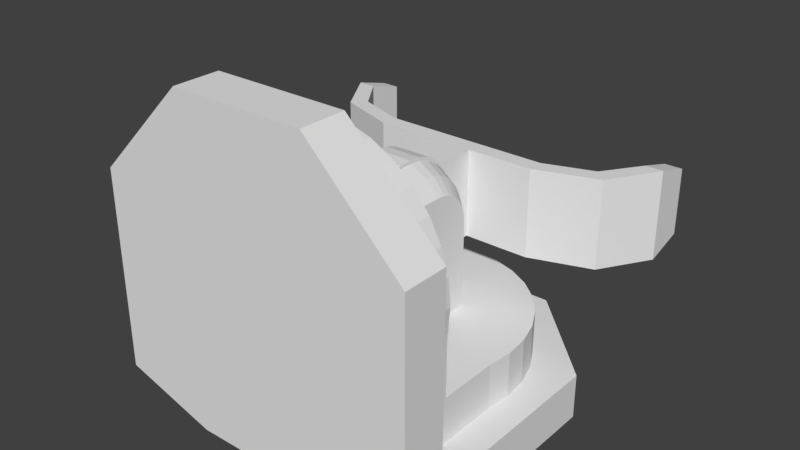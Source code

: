 # Source: QuarterGrabberArm.blend  (saved by Blender 2.79.0; exported with 4.5.12 LTS)
import bpy
from mathutils import Matrix  # noqa: F401  (used for matrix-valued properties, if any)

bpy.ops.wm.read_factory_settings(use_empty=True)
scene = bpy.context.scene
scene.name = 'Scene'

# ---- collections
col_collection_1 = bpy.data.collections.new('Collection 1'); scene.collection.children.link(col_collection_1)

# ---- world
world_world = bpy.data.worlds.new('World'); scene.world = world_world
world_world.color = (0.05088, 0.05088, 0.05088)
world_world.use_sun_shadow = False
world_world.sun_shadow_jitter_overblur = 0.0
world_world.cycles.sampling_method = 'MANUAL'

# ---- meshes
me_circle_002 = bpy.data.meshes.new('Circle.002')
me_circle_002.from_pydata([(-0.1864, 0.45, 0.3717), (0.1864, 0.45, 0.3717), (0.45, 0.1864, 0.3717), (-0.45, 0.1864, 0.5), (-0.1864, 0.45, 0.5), (-0.45, -0.3717, 0.5), (-0.1864, -0.45, 0.5), (0.1864, -0.45, 0.5), (0.45, -0.3717, 0.5), (0.45, 0.1864, 0.5), (0.1864, 0.45, 0.5), (-0.45, -0.3717, 0.3717), (-0.45, 0.1864, 0.3717), (0.3595, -0.2435, 0.3717), (0.3595, -0.07151, 0.3717), (0.3595, -0.07151, 0.2435), (0.3665, -1.895e-07, 0.3717), (0.3665, -2.007e-07, 0.2435), (0.3595, 0.0715, 0.3717), (0.3595, 0.0715, 0.2435), (0.3386, 0.1403, 0.3717), (0.3386, 0.1403, 0.2435), (0.3048, 0.2036, 0.3717), (0.3048, 0.2036, 0.2435), (0.2592, 0.2592, 0.3717), (0.2592, 0.2592, 0.2435), (0.2036, 0.3048, 0.3717), (0.2036, 0.3048, 0.2435), (0.1403, 0.3386, 0.3717), (0.1403, 0.3386, 0.2435), (0.0715, 0.3595, 0.3717), (0.0715, 0.3595, 0.2435), (-8.724e-08, 0.3665, 0.3717), (-8.724e-08, 0.3665, 0.2435), (-0.0715, 0.3595, 0.3717), (-0.0715, 0.3595, 0.2435), (-0.1403, 0.3386, 0.3717), (-0.1403, 0.3386, 0.2435), (-0.2036, 0.3048, 0.3717), (-0.2036, 0.3048, 0.2435), (-0.2592, 0.2592, 0.3717), (-0.2592, 0.2592, 0.2435), (-0.3048, 0.2036, 0.3717), (-0.3048, 0.2036, 0.2435), (-0.3386, 0.1403, 0.3717), (-0.3386, 0.1403, 0.2435), (-0.3595, 0.0715, 0.3717), (-0.3595, 0.0715, 0.2435), (-0.3665, -5.157e-07, 0.3717), (-0.3665, -5.269e-07, 0.2435), (-0.3595, -0.07151, 0.3717), (-0.3595, -0.07151, 0.2435), (-0.3595, -0.2435, 0.3717), (-0.1864, -0.3717, -0.45), (0.1864, -0.3717, -0.45), (0.45, -0.3717, -0.1864), (0.45, -0.3717, 0.3717), (-0.45, -0.5, 0.3717), (-0.1864, -0.5, 0.45), (-0.45, -0.5, -0.1864), (-0.1864, -0.5, -0.45), (0.1864, -0.5, -0.45), (0.45, -0.5, -0.1864), (0.45, -0.5, 0.3717), (0.1864, -0.5, 0.45), (-0.45, -0.3717, -0.1864), (3.218e-08, -0.3717, -0.3665), (3.218e-08, -0.2435, -0.3665), (0.0715, -0.3717, -0.3595), (0.0715, -0.2435, -0.3595), (0.1403, -0.3717, -0.3386), (0.1403, -0.2435, -0.3386), (0.2036, -0.3717, -0.3048), (0.2036, -0.2435, -0.3048), (0.2592, -0.3717, -0.2592), (0.2592, -0.2435, -0.2592), (0.3048, -0.3717, -0.2036), (0.3048, -0.2435, -0.2036), (0.3386, -0.3717, -0.1403), (0.3386, -0.2435, -0.1403), (0.3595, -0.3717, -0.07151), (0.3595, -0.2435, -0.07151), (0.3665, -0.3717, -2.057e-07), (0.3665, -0.2435, -2.113e-07), (0.3595, -0.3717, 0.0715), (0.3595, -0.2435, 0.0715), (0.3595, -0.3717, 0.2435), (-0.3595, -0.3717, 0.2435), (0.3595, -0.2435, 0.2435), (-0.3595, -0.2435, 0.2435), (0.3595, -0.3717, 0.3717), (-0.3595, -0.3717, 0.0715), (-0.3595, -0.2435, 0.0715), (-0.3665, -0.3717, -5.32e-07), (-0.3665, -0.2435, -5.376e-07), (-0.3595, -0.3717, -0.07151), (-0.3595, -0.2435, -0.07151), (-0.3386, -0.3717, -0.1403), (-0.3386, -0.2435, -0.1403), (-0.3048, -0.3717, -0.2036), (-0.3048, -0.2435, -0.2036), (-0.2592, -0.3717, -0.2592), (-0.2592, -0.2435, -0.2592), (-0.2036, -0.3717, -0.3048), (-0.2036, -0.2435, -0.3048), (-0.1403, -0.3717, -0.3386), (-0.1403, -0.2435, -0.3386), (-0.0715, -0.3717, -0.3595), (-0.0715, -0.2435, -0.3595), (-0.3595, -0.3717, 0.3717), (-0.1864, -0.45, 0.45), (0.1864, -0.45, 0.45), (0.143, 0.1039, -4.215e-08), (0.1039, 0.143, -4.215e-08), (0.05463, 0.1681, -3.161e-08), (-0.05463, 0.1681, -2.108e-08), (-0.1039, 0.143, -5.269e-08), (-0.143, 0.1039, -5.269e-08), (0.143, 0.1019, -0.02027), (0.1039, 0.1403, -0.0279), (0.05463, 0.1649, -0.0328), (-0.05463, 0.1649, -0.0328), (-0.1039, 0.1403, -0.0279), (-0.143, 0.1019, -0.02027), (0.143, 0.09601, -0.03977), (0.1039, 0.1321, -0.05473), (0.05463, 0.1553, -0.06434), (-0.05463, 0.1553, -0.06434), (-0.1039, 0.1321, -0.05473), (-0.143, 0.09601, -0.03977), (0.143, 0.0864, -0.05773), (0.1039, 0.1189, -0.07946), (0.05463, 0.1398, -0.09341), (-0.05463, 0.1398, -0.09341), (-0.1039, 0.1189, -0.07946), (-0.143, 0.0864, -0.05773), (0.143, 0.07348, -0.07348), (0.1039, 0.1011, -0.1011), (0.05463, 0.1189, -0.1189), (-0.05463, 0.1189, -0.1189), (-0.1039, 0.1011, -0.1011), (-0.143, 0.07348, -0.07348), (0.143, 0.05773, -0.0864), (0.1039, 0.07946, -0.1189), (0.05463, 0.09341, -0.1398), (-0.05463, 0.09341, -0.1398), (-0.1039, 0.07946, -0.1189), (-0.143, 0.05773, -0.0864), (0.143, 0.03977, -0.09601), (0.1039, 0.05474, -0.1321), (0.05463, 0.06434, -0.1553), (-0.05463, 0.06434, -0.1553), (-0.1039, 0.05474, -0.1321), (-0.143, 0.03977, -0.09601), (0.143, 0.02027, -0.1019), (0.1039, 0.0279, -0.1403), (0.05463, 0.0328, -0.1649), (-0.05463, 0.0328, -0.1649), (-0.1039, 0.0279, -0.1403), (-0.143, 0.02027, -0.1019), (0.143, 1.791e-07, -0.1039), (0.1039, 1.686e-07, -0.143), (0.05463, 1.581e-07, -0.1681), (-0.05463, 1.791e-07, -0.1681), (-0.1039, 1.686e-07, -0.143), (-0.143, 1.791e-07, -0.1039), (-0.143, -0.2435, 0.2435), (0.143, -0.2435, 0.2435), (0.05463, -0.2435, 0.2435), (-0.05463, -0.2435, 0.2435), (0.143, 0.1039, 0.2435), (0.1039, 0.143, 0.2435), (0.05463, 0.1681, 0.2435), (-0.05463, 0.1681, 0.2435), (-0.1039, 0.143, 0.2435), (-0.143, 0.1039, 0.2435), (0.143, -0.2435, -0.1039), (0.1039, -0.2435, -0.143), (0.05463, -0.2435, -0.1681), (-0.05463, -0.2435, -0.1681), (-0.1039, -0.2435, -0.143), (-0.143, -0.2435, -0.1039)], [], [(56, 2, 9, 8), (2, 1, 10, 9), (1, 0, 4, 10), (0, 12, 3, 4), (12, 11, 5, 3), (14, 15, 17, 16), (16, 17, 19, 18), (18, 19, 21, 20), (20, 21, 23, 22), (22, 23, 25, 24), (24, 25, 27, 26), (26, 27, 29, 28), (28, 29, 31, 30), (30, 31, 33, 32), (32, 33, 35, 34), (34, 35, 37, 36), (36, 37, 39, 38), (38, 39, 41, 40), (40, 41, 43, 42), (42, 43, 45, 44), (44, 45, 47, 46), (46, 47, 49, 48), (48, 49, 51, 50), (0, 1, 28, 30, 32, 34, 36), (11, 12, 44, 46, 48, 50, 52), (2, 56, 13, 14, 16, 18, 20), (1, 2, 20, 22, 24, 26, 28), (12, 0, 36, 38, 40, 42, 44), (84, 85, 88, 86), (3, 5, 6, 7, 8, 9, 10, 4), (65, 53, 60, 59), (53, 54, 61, 60), (54, 55, 62, 61), (55, 56, 63, 62), (11, 65, 59, 57), (66, 67, 69, 68), (68, 69, 71, 70), (70, 71, 73, 72), (72, 73, 75, 74), (74, 75, 77, 76), (76, 77, 79, 78), (78, 79, 81, 80), (80, 81, 83, 82), (82, 83, 85, 84), (91, 92, 94, 93), (93, 94, 96, 95), (95, 96, 98, 97), (97, 98, 100, 99), (99, 100, 102, 101), (101, 102, 104, 103), (103, 104, 106, 105), (105, 106, 108, 107), (107, 108, 67, 66), (92, 91, 87, 89), (65, 11, 87, 91, 93, 95, 97), (54, 53, 105, 107, 66, 68, 70), (56, 55, 78, 80, 82, 84, 86), (15, 14, 13, 88), (55, 54, 70, 72, 74, 76, 78), (50, 51, 89, 52), (53, 65, 97, 99, 101, 103, 105), (57, 59, 60, 61, 62, 63, 64, 58), (87, 109, 52, 89), (11, 109, 87), (52, 109, 11), (86, 88, 13, 90), (86, 90, 56), (90, 13, 56), (85, 92, 89, 88), (51, 15, 88, 89), (67, 108, 106, 104, 102, 100, 98, 96, 94, 92, 85, 83, 81, 79, 77, 75, 73, 71, 69), (17, 15, 51, 49, 47, 45, 43, 41, 39, 37, 35, 33, 31, 29, 27, 25, 23, 21, 19), (7, 6, 110, 111), (58, 64, 111, 110), (6, 5, 11, 110), (58, 110, 11, 57), (7, 111, 56, 8), (64, 63, 56, 111), (116, 115, 121, 122), (114, 113, 119, 120), (117, 116, 122, 123), (113, 112, 118, 119), (119, 118, 124, 125), (122, 121, 127, 128), (120, 119, 125, 126), (123, 122, 128, 129), (125, 124, 130, 131), (128, 127, 133, 134), (126, 125, 131, 132), (129, 128, 134, 135), (131, 130, 136, 137), (134, 133, 139, 140), (132, 131, 137, 138), (135, 134, 140, 141), (141, 140, 146, 147), (137, 136, 142, 143), (140, 139, 145, 146), (138, 137, 143, 144), (144, 143, 149, 150), (147, 146, 152, 153), (143, 142, 148, 149), (146, 145, 151, 152), (152, 151, 157, 158), (150, 149, 155, 156), (153, 152, 158, 159), (149, 148, 154, 155), (155, 154, 160, 161), (158, 157, 163, 164), (156, 155, 161, 162), (159, 158, 164, 165), (115, 116, 174, 173), (162, 161, 177, 178), (164, 163, 179, 180), (116, 117, 175, 174), (112, 113, 171, 170), (165, 164, 180, 181), (161, 160, 176, 177), (113, 114, 172, 171), (123, 129, 135, 141, 147, 153, 159, 165, 181, 166, 175, 117), (118, 112, 170, 167, 176, 160, 154, 148, 142, 136, 130, 124), (120, 126, 132, 138, 144, 150, 156, 162, 178, 168, 172, 114), (115, 173, 169, 179, 163, 157, 151, 145, 139, 133, 127, 121)])
me_circle_002.use_remesh_preserve_volume = False
me_circle_002.use_remesh_preserve_attributes = False
me_circle_002.use_mirror_vertex_groups = False
me_circle_002.update()
me_circle_000 = bpy.data.meshes.new('Circle.000')
me_circle_000.from_pydata([(0.45, -0.0932, -0.55), (0.45, 0.0932, -0.55), (0.5, 0.0932, -0.55), (0.5, -0.0932, -0.55), (0.5, 0.125, -0.4419), (0.5, -0.125, -0.4419), (0.45, -0.125, -0.4419), (0.45, 0.125, -0.4419), (0.3778, -0.125, -0.3356), (0.4131, -0.125, -0.3003), (0.3778, 0.125, -0.3356), (0.4131, 0.125, -0.3003), (0.2398, -0.125, -0.288), (0.2398, -0.125, -0.2416), (0.2398, 0.125, -0.288), (0.2398, 0.125, -0.2416), (0.05178, -0.125, -0.288), (0.05178, -0.125, -0.2416), (0.05178, 0.125, -0.288), (0.05178, 0.125, -0.2416), (-0.45, -0.0932, -0.55), (-0.45, 0.0932, -0.55), (-0.5, 0.0932, -0.55), (-0.5, -0.0932, -0.55), (-0.5, 0.125, -0.4419), (-0.5, -0.125, -0.4419), (-0.45, -0.125, -0.4419), (-0.45, 0.125, -0.4419), (-0.3778, -0.125, -0.3356), (-0.4131, -0.125, -0.3003), (-0.3778, 0.125, -0.3356), (-0.4131, 0.125, -0.3003), (-0.2398, -0.125, -0.288), (-0.2398, -0.125, -0.2416), (-0.2398, 0.125, -0.288), (-0.2398, 0.125, -0.2416), (-0.05178, -0.125, -0.288), (-0.05178, -0.125, -0.2416), (-0.05178, 0.125, -0.288), (-0.05178, 0.125, -0.2416), (0.05178, -0.0345, -0.1734), (-0.05178, -0.0345, -0.1734), (0.05178, -0.06766, -0.1634), (-0.05178, -0.06766, -0.1634), (0.05178, -0.09823, -0.147), (-0.05178, -0.09823, -0.147), (0.05178, -0.125, -0.125), (-0.05178, -0.125, -0.125), (0.05178, -0.147, -0.09823), (-0.05178, -0.147, -0.09823), (0.05178, -0.1634, -0.06766), (-0.05178, -0.1634, -0.06766), (0.05178, -0.1734, -0.03449), (-0.05178, -0.1734, -0.03449), (0.05178, -0.1768, 2.384e-07), (-0.05178, -0.1768, 2.384e-07), (0.05178, -0.1734, 0.0345), (-0.05178, -0.1734, 0.0345), (0.05178, -0.1634, 0.06766), (-0.05178, -0.1634, 0.06766), (0.05178, -0.147, 0.09823), (-0.05178, -0.147, 0.09823), (0.05178, -0.125, 0.125), (-0.05178, -0.125, 0.125), (0.05178, -0.09823, 0.147), (-0.05178, -0.09823, 0.147), (0.05178, -0.06766, 0.1634), (-0.05178, -0.06766, 0.1634), (0.05178, -0.0345, 0.1734), (-0.05178, -0.0345, 0.1734), (0.05178, 2.969e-08, 0.1768), (-0.05178, 1.861e-08, 0.1768), (0.05178, 0.0345, 0.1734), (-0.05178, 0.0345, 0.1734), (0.05178, 0.06766, 0.1634), (-0.05178, 0.06766, 0.1634), (0.05178, 0.09823, 0.147), (-0.05178, 0.09823, 0.147), (0.05178, 0.125, 0.125), (-0.05178, 0.125, 0.125), (0.05178, 0.147, 0.09823), (-0.05178, 0.147, 0.09823), (0.05178, 0.1634, 0.06766), (-0.05178, 0.1634, 0.06766), (0.05178, 0.1734, 0.0345), (-0.05178, 0.1734, 0.0345), (0.05178, 0.1768, 1.192e-07), (-0.05178, 0.1768, 2.384e-07), (0.05178, 0.1734, -0.03449), (-0.05178, 0.1734, -0.03449), (0.05178, 0.1634, -0.06766), (-0.05178, 0.1634, -0.06766), (0.05178, 0.147, -0.09823), (-0.05178, 0.147, -0.09823), (0.05178, 0.125, -0.125), (-0.05178, 0.125, -0.125), (0.05178, 0.09823, -0.147), (-0.05178, 0.09823, -0.147), (0.05178, 0.06766, -0.1634), (-0.05178, 0.06766, -0.1634), (0.05178, 0.0345, -0.1734), (-0.05178, 0.0345, -0.1734), (0.05178, -3.009e-08, -0.1768), (-0.05178, -7.928e-09, -0.1768), (0.45, -1.108e-07, -0.55), (0.5, -1.406e-07, -0.55), (0.5, 1.202e-07, -0.4419), (0.45, 1.5e-07, -0.4419), (0.4131, 1.202e-07, -0.3003), (0.3778, 1.5e-07, -0.3356), (0.2398, 6.06e-08, -0.2416), (0.2398, 9.04e-08, -0.288), (0.05178, -5.861e-08, -0.2416), (0.05178, -2.881e-08, -0.288), (-0.45, -1.108e-07, -0.55), (-0.5, -1.406e-07, -0.55), (-0.5, 1.202e-07, -0.4419), (-0.45, 1.5e-07, -0.4419), (-0.4131, 1.202e-07, -0.3003), (-0.3778, 1.5e-07, -0.3356), (-0.2398, 6.06e-08, -0.2416), (-0.2398, 9.04e-08, -0.288), (-0.05178, -5.861e-08, -0.2416), (-0.05178, -2.881e-08, -0.288)], [], [(104, 105, 3, 0), (2, 1, 7, 4), (105, 2, 4, 106), (0, 3, 5, 6), (104, 0, 6, 107), (109, 8, 12, 111), (4, 7, 10, 11), (106, 4, 11, 108), (6, 5, 9, 8), (107, 6, 8, 109), (111, 12, 16, 113), (11, 10, 14, 15), (108, 11, 15, 110), (8, 9, 13, 12), (15, 14, 18, 19), (110, 15, 19, 112), (12, 13, 17, 16), (114, 20, 23, 115), (22, 24, 27, 21), (115, 116, 24, 22), (20, 26, 25, 23), (114, 117, 26, 20), (119, 121, 32, 28), (24, 31, 30, 27), (116, 118, 31, 24), (26, 28, 29, 25), (117, 119, 28, 26), (121, 123, 36, 32), (31, 35, 34, 30), (118, 120, 35, 31), (28, 32, 33, 29), (35, 39, 38, 34), (120, 122, 39, 35), (32, 36, 37, 33), (40, 102, 100, 98, 96, 94, 92, 90, 88, 86, 84, 82, 80, 78, 76, 74, 72, 70, 68, 66, 64, 62, 60, 58, 56, 54, 52, 50, 48, 46, 44, 42), (43, 45, 47, 49, 51, 53, 55, 57, 59, 61, 63, 65, 67, 69, 71, 73, 75, 77, 79, 81, 83, 85, 87, 89, 91, 93, 95, 97, 99, 101, 103, 41), (90, 92, 93, 91), (88, 90, 91, 89), (87, 86, 88, 89), (85, 84, 86, 87), (83, 82, 84, 85), (80, 82, 83, 81), (78, 80, 81, 79), (76, 78, 79, 77), (75, 74, 76, 77), (73, 72, 74, 75), (71, 70, 72, 73), (68, 70, 71, 69), (66, 68, 69, 67), (65, 64, 66, 67), (63, 62, 64, 65), (61, 60, 62, 63), (59, 58, 60, 61), (56, 58, 59, 57), (54, 56, 57, 55), (53, 52, 54, 55), (51, 50, 52, 53), (49, 48, 50, 51), (46, 48, 49, 47), (41, 103, 122, 37), (97, 95, 39), (42, 44, 17), (103, 101, 39, 122), (40, 42, 17), (100, 102, 112, 19), (43, 41, 37), (98, 100, 19), (93, 92, 94, 95), (45, 43, 37), (94, 96, 19), (102, 40, 17, 112), (44, 46, 17), (99, 97, 39), (47, 45, 37), (96, 98, 19), (46, 47, 37, 17), (95, 94, 19, 39), (101, 99, 39), (13, 110, 112, 17), (9, 108, 110, 13), (14, 111, 113, 18), (7, 107, 109, 10), (5, 106, 108, 9), (10, 109, 111, 14), (1, 104, 107, 7), (3, 105, 106, 5), (1, 2, 105, 104), (33, 37, 122, 120), (29, 33, 120, 118), (34, 38, 123, 121), (27, 30, 119, 117), (25, 29, 118, 116), (30, 34, 121, 119), (21, 27, 117, 114), (23, 25, 116, 115), (21, 114, 115, 22), (19, 18, 38, 39), (113, 123, 38, 18), (16, 36, 123, 113), (17, 37, 36, 16)])
me_circle_000.use_remesh_preserve_volume = False
me_circle_000.use_remesh_preserve_attributes = False
me_circle_000.use_mirror_vertex_groups = False
me_circle_000.update()

# ---- objects
ob_base = bpy.data.objects.new('Base', me_circle_002)
ob_arm = bpy.data.objects.new('Arm', me_circle_000)

# ---- transforms, parenting, visibility, modifiers, constraints
ob_base.location = (0.0, 0.0, 0.0)
ob_base.rotation_euler = (1.571, -0.0, 0.0)
ob_base.lineart.crease_threshold = 0.0
ob_arm.location = (0.0, 0.0, 0.0)
ob_arm.rotation_euler = (1.571, 0.0, 0.0)
ob_arm.lineart.crease_threshold = 0.0

# ---- collection membership
col_collection_1.objects.link(ob_base)
col_collection_1.objects.link(ob_arm)

# ---- scene / render settings (as saved in the file)
scene.frame_start = 1; scene.frame_end = 250; scene.frame_set(1)
scene.render.engine = 'BLENDER_EEVEE_NEXT'
scene.render.resolution_percentage = 50
scene.render.dither_intensity = 0.0
scene.cycles.use_denoising = False
scene.cycles.samples = 128
scene.cycles.sampling_pattern = 'TABULATED_SOBOL'
scene.cycles.use_adaptive_sampling = False
scene.cycles.use_light_tree = False
scene.cycles.blur_glossy = 0.0
scene.cycles.sample_clamp_indirect = 0.0
scene.view_settings.view_transform = 'Standard'
bpy.context.view_layer.update()

# ---- added for rendering (the .blend has no active camera and no usable light): camera, sun
cam_auto = bpy.data.cameras.new('AutoCamera')
cam_auto.lens = 50.0
cam_auto.sensor_width = 36.0
cam_auto.clip_end = 1000.0
ob_auto_camera = bpy.data.objects.new('AutoCamera', cam_auto)
scene.collection.objects.link(ob_auto_camera)
ob_auto_camera.location = (1.60387, -1.89965, 1.2581)
ob_auto_camera.rotation_euler = (1.09748, -7.21219e-08, 0.694738)
scene.camera = ob_auto_camera
light_auto_sun = bpy.data.lights.new('AutoSun', 'SUN')
light_auto_sun.energy = 3.0
light_auto_sun.angle = 0.0523599
ob_auto_sun = bpy.data.objects.new('AutoSun', light_auto_sun)
scene.collection.objects.link(ob_auto_sun)
ob_auto_sun.rotation_euler = (0.872665, 0.174533, 0.523599)
bpy.context.view_layer.update()
